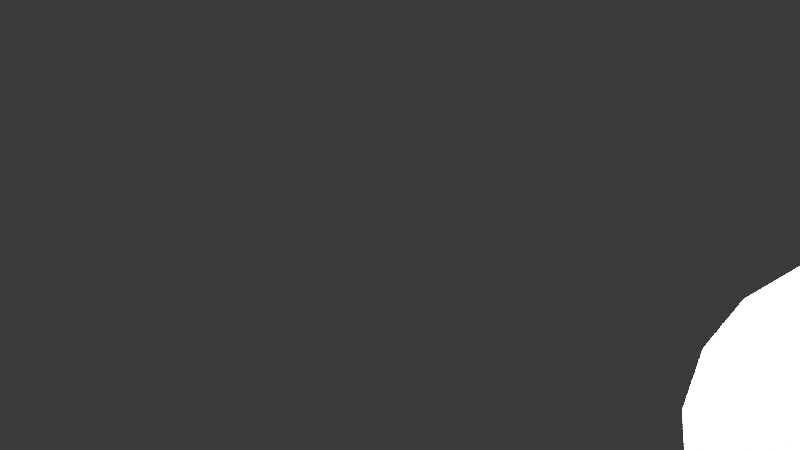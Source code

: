# Source: python-crash-card7-FernandaDiniz.blend  (saved by Blender 5.2.44; exported with 4.5.12 LTS)
import bpy
from mathutils import Matrix  # noqa: F401  (used for matrix-valued properties, if any)

bpy.ops.wm.read_factory_settings(use_empty=True)
scene = bpy.context.scene
scene.name = 'Scene'

# ---- collections
col_collection = bpy.data.collections.new('Collection'); scene.collection.children.link(col_collection)

# ---- materials (node trees are filled in below, after node groups)
mat_my_material_037 = bpy.data.materials.new('my material.037')

# ---- material node trees
mat_my_material_037.use_nodes = True; mat_my_material_037.node_tree.nodes.clear()
_N = mat_my_material_037.node_tree.nodes; _L = mat_my_material_037.node_tree.links
n0 = _N.new('ShaderNodeBsdfPrincipled'); n0.name = 'Principled BSDF'; n0.location = (-200, 100)
n0.inputs[10].default_value = 0.005
n1 = _N.new('ShaderNodeOutputMaterial'); n1.name = 'Material Output'; n1.location = (200, 100)
n2 = _N.new('ShaderNodeEmission'); n2.name = 'Emission'; n2.location = (0, 0)
n2.inputs[0].default_value = (0.0, 0.3, 1.0, 1.0)
n2.inputs[1].default_value = 500.0
_L.new(n2.outputs[0], n1.inputs[0])
n1.is_active_output = True

# ---- world
world_world = bpy.data.worlds.new('World'); scene.world = world_world
world_world.use_nodes = True; world_world.node_tree.nodes.clear()
_N = world_world.node_tree.nodes; _L = world_world.node_tree.links
n0 = _N.new('ShaderNodeOutputWorld'); n0.name = 'World Output'; n0.location = (200, 100)
n1 = _N.new('ShaderNodeBackground'); n1.name = 'Background'; n1.location = (-200, 100)
n1.inputs[0].default_value = (0.05088, 0.05088, 0.05088, 1.0)
n2 = _N.new('ShaderNodeLightPath'); n2.name = 'Light Path'; n2.location = (-15, -28)
n3 = _N.new('ShaderNodeBackground'); n3.name = 'Background.001'; n3.location = (207, -32)
n4 = _N.new('ShaderNodeMix'); n4.name = 'Mix'; n4.location = (202, -155)
n4.data_type = 'RGBA'
n4.inputs[0].default_value = 1.0
_L.new(n1.outputs[0], n0.inputs[0])
n0.is_active_output = True
world_world.color = (0.05088, 0.05088, 0.05088)
world_world.sun_shadow_jitter_overblur = 0.0

# ---- cameras
cam_camera = bpy.data.cameras.new('Camera')
cam_camera.clip_end = 100.0
cam_camera.ortho_scale = 7.314

# ---- lights
light_light = bpy.data.lights.new('Light', 'POINT')
light_light.energy = 1000.0
light_light.shadow_soft_size = 0.1

# ---- meshes
me_cube_015 = bpy.data.meshes.new('Cube.015')
me_cube_015.from_pydata([(-1.0, -1.0, -1.0), (-1.0, -1.0, 1.0), (-1.0, 1.0, -1.0), (-1.0, 1.0, 1.0), (1.0, -1.0, -1.0), (1.0, -1.0, 1.0), (1.0, 1.0, -1.0), (1.0, 1.0, 1.0)], [], [(0, 1, 3, 2), (2, 3, 7, 6), (6, 7, 5, 4), (4, 5, 1, 0), (2, 6, 4, 0), (7, 3, 1, 5)])
me_cube_015.polygons.foreach_set('use_smooth', [True] * 6)
_uv = me_cube_015.uv_layers.new(name='UVMap')
_uv.uv.foreach_set('vector', [0.375, 0.0, 0.625, 0.0, 0.625, 0.25, 0.375, 0.25, 0.375, 0.25, 0.625, 0.25, 0.625, 0.5, 0.375, 0.5, 0.375, 0.5, 0.625, 0.5, 0.625, 0.75, 0.375, 0.75, 0.375, 0.75, 0.625, 0.75, 0.625, 1.0, 0.375, 1.0, 0.125, 0.5, 0.375, 0.5, 0.375, 0.75, 0.125, 0.75, 0.625, 0.5, 0.875, 0.5, 0.875, 0.75, 0.625, 0.75])
me_cube_015.materials.append(mat_my_material_037)
me_cube_015.update()

# ---- objects
ob_light = bpy.data.objects.new('Light', light_light)
ob_camera = bpy.data.objects.new('Camera', cam_camera)
ob_cube = bpy.data.objects.new('Cube', me_cube_015)

# ---- transforms, parenting, visibility, modifiers, constraints
ob_light.location = (4.076, 1.005, 5.904)
ob_light.rotation_euler = (0.6503, 0.05522, 1.866)
ob_light.lock_rotations_4d = False
ob_light.empty_display_type = 'ARROWS'
ob_light.color = (0.0, 0.0, 0.0, 0.0)
ob_light.lineart.crease_threshold = 0.0
ob_camera.location = (7.359, -6.926, 4.958)
ob_camera.rotation_euler = (1.109, 0.0, 0.8149)
ob_camera.lock_rotations_4d = False
ob_camera.empty_display_type = 'ARROWS'
ob_camera.color = (0.0, 0.0, 0.0, 0.0)
ob_camera.display_type = 'WIRE'
ob_camera.lineart.crease_threshold = 0.0
ob_cube.location = (5.0, 0.0, 0.0)
ob_cube.rotation_euler = (0.7854, 0.0, 0.0)
_m = ob_cube.modifiers.new('my modifier', 'SUBSURF')
_m.levels = 3
_m = ob_cube.modifiers.new('my displacement', 'DISPLACE')

# ---- collection membership
col_collection.objects.link(ob_light)
col_collection.objects.link(ob_camera)
col_collection.objects.link(ob_cube)

# ---- scene / render settings (as saved in the file)
scene.camera = ob_camera
scene.frame_start = 1; scene.frame_end = 250; scene.frame_set(93)
scene.render.engine = 'BLENDER_EEVEE_NEXT'
scene.render.bake_bias = 0.0
scene.render.bake_samples = 0
scene.render.compositor_device = 'GPU'
scene.eevee.use_volume_custom_range = False
scene.eevee.fast_gi_thickness_near = 0.1
scene.eevee.fast_gi_thickness_far = 0.0
scene.eevee.ray_tracing_options.screen_trace_thickness = 0.1
bpy.context.view_layer.update()

